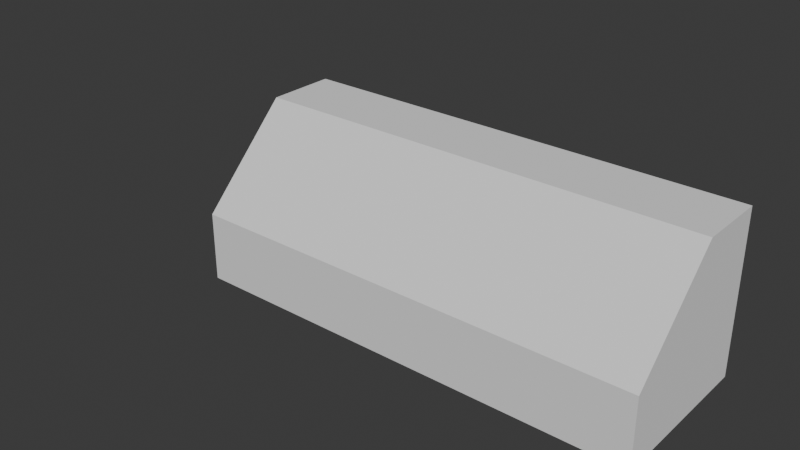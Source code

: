 # Source: Flatwall.blend  (saved by Blender 4.2.66; exported with 4.5.12 LTS)
import bpy
from mathutils import Matrix  # noqa: F401  (used for matrix-valued properties, if any)

bpy.ops.wm.read_factory_settings(use_empty=True)
scene = bpy.context.scene
scene.name = 'Scene'

# ---- collections
col_collection = bpy.data.collections.new('Collection'); scene.collection.children.link(col_collection)

# ---- world
world_world = bpy.data.worlds.new('World'); scene.world = world_world
world_world.use_nodes = True; world_world.node_tree.nodes.clear()
_N = world_world.node_tree.nodes; _L = world_world.node_tree.links
n0 = _N.new('ShaderNodeOutputWorld'); n0.name = 'World Output'; n0.location = (300, 300)
n1 = _N.new('ShaderNodeBackground'); n1.name = 'Background'; n1.location = (10, 300)
n1.inputs[0].default_value = (0.05088, 0.05088, 0.05088, 1.0)
_L.new(n1.outputs[0], n0.inputs[0])
n0.is_active_output = True
world_world.color = (0.05088, 0.05088, 0.05088)
world_world.sun_shadow_jitter_overblur = 0.0

# ---- meshes
me_cube_006 = bpy.data.meshes.new('Cube.006')
me_cube_006.from_pydata([(-0.1513, -3.114, -0.9002), (0.1313, -3.114, -0.9002), (0.1313, -3.114, 1.1), (0.009613, -3.114, 1.1), (-0.1513, -3.114, -0.03909), (0.1313, -1.698, -0.9002), (0.1313, -0.2827, -0.9002), (0.1313, 1.133, -0.9002), (0.1313, 2.549, -0.9002), (0.1313, 2.549, 1.1), (0.1313, 1.133, 1.1), (0.1313, -0.2827, 1.1), (0.1313, -1.698, 1.1), (-0.1513, 2.549, -0.9002), (-0.1513, 1.133, -0.9002), (-0.1513, -0.2827, -0.9002), (-0.1513, -1.698, -0.9002), (0.009613, -1.698, 1.1), (0.009613, -0.2827, 1.1), (0.009613, 1.133, 1.1), (0.009613, 2.549, 1.1), (-0.1513, 2.549, -0.03909), (-0.1513, 1.133, -0.03909), (-0.1513, -0.2827, -0.03909), (-0.1513, -1.698, -0.03909), (0.1038, 4.102, -0.9002), (0.0483, 2.964, -0.9002)], [], [(5, 12, 2, 1), (5, 1, 0, 16), (1, 2, 3, 4, 0), (0, 4, 24, 16), (16, 24, 23, 15), (15, 23, 22, 14), (14, 22, 21, 13), (3, 17, 24, 4), (17, 18, 23, 24), (18, 19, 22, 23), (19, 20, 21, 22), (8, 7, 14, 13), (7, 6, 15, 14), (6, 5, 16, 15), (8, 9, 10, 7), (7, 10, 11, 6), (6, 11, 12, 5), (2, 12, 17, 3), (12, 11, 18, 17), (11, 10, 19, 18), (10, 9, 20, 19), (13, 21, 20, 9, 8)])
_uv = me_cube_006.uv_layers.new(name='UVMap')
_uv.uv.foreach_set('vector', [0.7075, 0.25, 0.3543, 0.25, 0.3543, -1.535e-08, 0.7075, 1.131e-08, 0.7075, 0.25, 0.7075, 0.0, 0.7574, 0.0, 0.7574, 0.25, 0.7789, 0.3532, 0.7789, 0.0, 0.8004, 0.0, 0.8288, 0.2011, 0.8288, 0.3532, 0.3543, 1.0, 0.2026, 1.0, 0.2026, 0.75, 0.3543, 0.75, 0.3543, 0.75, 0.2026, 0.75, 0.2026, 0.5, 0.3543, 0.5, 0.3543, 0.5, 0.2026, 0.5, 0.2026, 0.25, 0.3543, 0.25, 0.3543, 0.25, 0.2026, 0.25, 0.2026, 1.53e-08, 0.3543, 2.675e-08, 8.708e-09, 1.0, 2.758e-08, 0.75, 0.2026, 0.75, 0.2026, 1.0, 2.758e-08, 0.75, 4.646e-08, 0.5, 0.2026, 0.5, 0.2026, 0.75, 4.646e-08, 0.5, 6.533e-08, 0.25, 0.2026, 0.25, 0.2026, 0.5, 6.533e-08, 0.25, 8.421e-08, 4.21e-08, 0.2026, 1.53e-08, 0.2026, 0.25, 0.7075, 1.0, 0.7075, 0.75, 0.7574, 0.75, 0.7574, 1.0, 0.7075, 0.75, 0.7075, 0.5, 0.7574, 0.5, 0.7574, 0.75, 0.7075, 0.5, 0.7075, 0.25, 0.7574, 0.25, 0.7574, 0.5, 0.7075, 1.0, 0.3543, 1.0, 0.3543, 0.75, 0.7075, 0.75, 0.7075, 0.75, 0.3543, 0.75, 0.3543, 0.5, 0.7075, 0.5, 0.7075, 0.5, 0.3543, 0.5, 0.3543, 0.25, 0.7075, 0.25, 0.7789, 4.099e-09, 0.7789, 0.25, 0.7574, 0.25, 0.7574, 3.986e-09, 0.7789, 0.25, 0.7789, 0.5, 0.7574, 0.5, 0.7574, 0.25, 0.7789, 0.5, 0.7789, 0.75, 0.7574, 0.75, 0.7574, 0.5, 0.7789, 0.75, 0.7789, 1.0, 0.7574, 1.0, 0.7574, 0.75, 0.7789, 0.7064, 0.7789, 0.5543, 0.8073, 0.3532, 0.8288, 0.3532, 0.8288, 0.7064])
me_cube_006.update()

# ---- objects
ob_cube_001 = bpy.data.objects.new('Cube.001', me_cube_006)

# ---- transforms, parenting, visibility, modifiers, constraints
ob_cube_001.location = (0.0, 0.0, 0.0)
ob_cube_001.rotation_euler = (0.0, -0.0, 1.571)
ob_cube_001.scale = (7.078, 1.0, 1.0)

# ---- collection membership
col_collection.objects.link(ob_cube_001)

# ---- scene / render settings (as saved in the file)
scene.frame_start = 1; scene.frame_end = 250; scene.frame_set(1)
scene.render.engine = 'BLENDER_EEVEE_NEXT'
bpy.context.view_layer.update()

# ---- added for rendering (the .blend has no active camera and no usable light): camera, sun
cam_auto = bpy.data.cameras.new('AutoCamera')
cam_auto.lens = 50.0
cam_auto.sensor_width = 36.0
cam_auto.clip_end = 1000.0
ob_auto_camera = bpy.data.objects.new('AutoCamera', cam_auto)
scene.collection.objects.link(ob_auto_camera)
ob_auto_camera.location = (6.67708, -8.6762, 5.83671)
ob_auto_camera.rotation_euler = (1.09748, -7.21219e-08, 0.694738)
scene.camera = ob_auto_camera
light_auto_sun = bpy.data.lights.new('AutoSun', 'SUN')
light_auto_sun.energy = 3.0
light_auto_sun.angle = 0.0523599
ob_auto_sun = bpy.data.objects.new('AutoSun', light_auto_sun)
scene.collection.objects.link(ob_auto_sun)
ob_auto_sun.rotation_euler = (0.872665, 0.174533, 0.523599)
bpy.context.view_layer.update()

